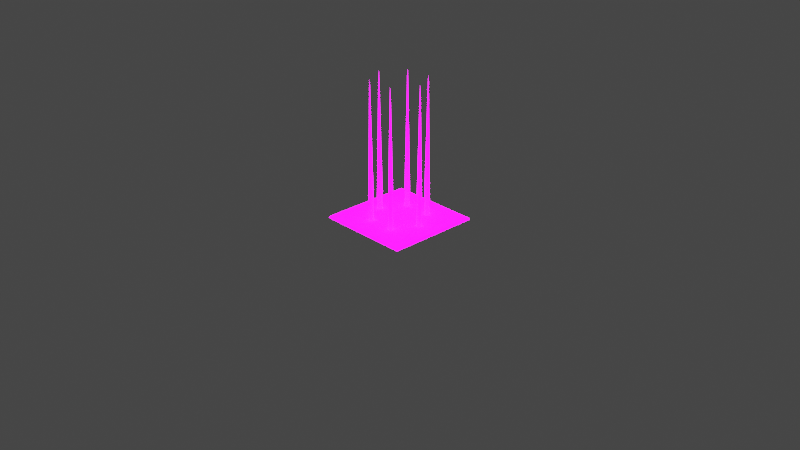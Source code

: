 # Source: Spikes.blend  (saved by Blender 3.6.11; exported with 4.5.12 LTS)
import bpy
from mathutils import Matrix  # noqa: F401  (used for matrix-valued properties, if any)

bpy.ops.wm.read_factory_settings(use_empty=True)
scene = bpy.context.scene
scene.name = 'Scene'

# ---- collections
col_collection = bpy.data.collections.new('Collection'); scene.collection.children.link(col_collection)
col_extras = bpy.data.collections.new('Extras'); scene.collection.children.link(col_extras)
col_export = bpy.data.collections.new('Export'); scene.collection.children.link(col_export)

# ---- images (referenced by path relative to the original .blend; pixels are not part of the script)
import os
ASSET_DIR = os.environ.get("B2B_ASSET_DIR", "")  # directory of the original .blend (textures are referenced by path, not embedded)
HERE = os.path.dirname(os.path.abspath(__file__))  # packed textures are extracted next to this script under _unpacked/

def load_image(name, relpath, width, height, colorspace="sRGB"):
    """Load a texture the original file referenced (path relative to the .blend, or extracted next to this script)."""
    p = next((c for c in (os.path.join(HERE, relpath), os.path.join(ASSET_DIR, relpath)) if relpath and os.path.exists(c)), "")
    if p:
        img = bpy.data.images.load(p, check_existing=True)
        img.name = name
    else:  # same state as the original file: an image datablock whose file is absent (Cycles renders it pink)
        img = bpy.data.images.new(name, width, height)
        img.source = "FILE"
        img.filepath = "//" + (relpath or name)
    img.colorspace_settings.name = colorspace
    return img
img_imphenziapixel_emission_png_001 = load_image('ImphenziaPixel-Emission.png.001', 'ImphenziaPixel-Emission.png', 1024, 1024, 'sRGB')
img_imphenziapixel_attributes_png_001 = load_image('ImphenziaPixel-Attributes.png.001', 'ImphenziaPixel-Attributes.png', 1024, 1024, 'sRGB')
img_imphenziapixel_basecolor_png_001 = load_image('ImphenziaPixel-BaseColor.png.001', 'ImphenziaPixel-BaseColor.png', 1024, 1024, 'sRGB')

# ---- materials (node trees are filled in below, after node groups)
mat_imphenziapixpal_001 = bpy.data.materials.new('ImphenziaPixPal_001')
mat_imphenziapixpal_001.alpha_threshold = 0.0
mat_imphenziapixpal_001.use_transparent_shadow = False
mat_imphenziapixpal_001.roughness = 0.5
mat_imphenziapixpal_001.line_color = (0.0, 0.0, 0.0, 1.0)

# ---- material node trees
mat_imphenziapixpal_001.use_nodes = True; mat_imphenziapixpal_001.node_tree.nodes.clear()
_N = mat_imphenziapixpal_001.node_tree.nodes; _L = mat_imphenziapixpal_001.node_tree.links
n0 = _N.new('ShaderNodeOutputMaterial'); n0.name = 'Material Output'; n0.location = (2687, 904)
n1 = _N.new('ShaderNodeBsdfPrincipled'); n1.name = 'Principled BSDF'; n1.location = (2220, 1074)
n1.distribution = 'GGX'
n1.subsurface_method = 'RANDOM_WALK_SKIN'
n1.inputs[3].default_value = 1.45
n1.inputs[13].default_value = 0.1412
n1.inputs[28].default_value = 20.0
n2 = _N.new('ShaderNodeMath'); n2.name = 'Math'; n2.location = (1892, 744)
n2.operation = 'SUBTRACT'
n2.inputs[0].default_value = 1.0
n3 = _N.new('ShaderNodeMath'); n3.name = 'Math.003'; n3.location = (926, 312)
n3.operation = 'MULTIPLY'
n4 = _N.new('ShaderNodeMath'); n4.name = 'Math.002'; n4.location = (554, 193)
n4.operation = 'DIVIDE'
n4.inputs[1].default_value = 36.0
n5 = _N.new('ShaderNodeSeparateColor'); n5.name = 'Separate Color'; n5.location = (538, 598)
n6 = _N.new('ShaderNodeMath'); n6.name = 'Math.001'; n6.location = (1201, 841)
n6.operation = 'SUBTRACT'
n7 = _N.new('ShaderNodeSeparateXYZ'); n7.name = 'Separate XYZ'; n7.location = (963, 968)
n8 = _N.new('ShaderNodeCombineXYZ'); n8.name = 'Combine XYZ'; n8.location = (1473, 992)
n9 = _N.new('ShaderNodeTexCoord'); n9.name = 'Texture Coordinate'; n9.location = (727, 942)
n10 = _N.new('ShaderNodeTexImage'); n10.name = 'Image Texture'; n10.location = (1803, 498)
n10.image = img_imphenziapixel_emission_png_001
n10.interpolation = 'Closest'
n11 = _N.new('ShaderNodeTexImage'); n11.name = 'Image Texture.003'; n11.location = (205, 499)
n11.image = img_imphenziapixel_attributes_png_001
n11.interpolation = 'Closest'
n12 = _N.new('ShaderNodeTexImage'); n12.name = 'Image Texture.002'; n12.location = (1808, 1182)
n12.image = img_imphenziapixel_basecolor_png_001
n12.interpolation = 'Closest'
n13 = _N.new('ShaderNodeValue'); n13.name = 'Value'; n13.location = (357, 115)
n13.outputs[0].default_value = 1.0
_L.new(n1.outputs[0], n0.inputs[0])
_L.new(n10.outputs[0], n1.inputs[27])
_L.new(n11.outputs[0], n5.inputs[0])
_L.new(n5.outputs[1], n2.inputs[1])
_L.new(n2.outputs[0], n1.inputs[2])
_L.new(n5.outputs[0], n1.inputs[1])
_L.new(n12.outputs[0], n1.inputs[0])
_L.new(n13.outputs[0], n4.inputs[0])
_L.new(n9.outputs[2], n7.inputs[0])
_L.new(n7.outputs[0], n8.inputs[0])
_L.new(n7.outputs[2], n8.inputs[2])
_L.new(n7.outputs[1], n6.inputs[0])
_L.new(n6.outputs[0], n8.inputs[1])
_L.new(n8.outputs[0], n12.inputs[0])
_L.new(n4.outputs[0], n3.inputs[0])
_L.new(n5.outputs[2], n3.inputs[1])
_L.new(n3.outputs[0], n6.inputs[1])
_L.new(n8.outputs[0], n10.inputs[0])
n0.is_active_output = True

# ---- world
world_world = bpy.data.worlds.new('World'); scene.world = world_world
world_world.use_nodes = True; world_world.node_tree.nodes.clear()
_N = world_world.node_tree.nodes; _L = world_world.node_tree.links
n0 = _N.new('ShaderNodeOutputWorld'); n0.name = 'World Output'; n0.location = (300, 300)
n1 = _N.new('ShaderNodeBackground'); n1.name = 'Background'; n1.location = (10, 300)
n1.inputs[0].default_value = (0.05088, 0.05088, 0.05088, 1.0)
_L.new(n1.outputs[0], n0.inputs[0])
n0.is_active_output = True
world_world.color = (0.05088, 0.05088, 0.05088)
world_world.use_sun_shadow = False
world_world.sun_shadow_jitter_overblur = 0.0

# ---- cameras
cam_camera = bpy.data.cameras.new('Camera')
cam_camera.clip_end = 100.0
cam_camera.ortho_scale = 7.314

# ---- lights
light_light = bpy.data.lights.new('Light', 'POINT')
light_light.transmission_factor = 0.0
light_light.energy = 1000.0
light_light.shadow_soft_size = 0.1
light_light.shadow_maximum_resolution = 0.006
light_light.use_absolute_resolution = True

# ---- meshes
me_cube_001 = bpy.data.meshes.new('Cube.001')
me_cube_001.from_pydata([(-0.5, -0.5, 4.371e-08), (-0.5, 0.5, 4.371e-08), (0.5, -0.5, -4.371e-08), (0.5, 0.5, -4.371e-08), (-0.4893, -0.4893, 0.02272), (-0.5, -0.5, 0.01203), (-0.4893, 0.4893, 0.02272), (-0.5, 0.5, 0.01203), (0.4893, -0.4893, 0.02272), (0.5, -0.5, 0.01203), (0.4893, 0.4893, 0.02272), (0.5, 0.5, 0.01203), (-0.3185, 1.49e-08, 0.02272), (-0.3097, -0.02121, 0.02272), (-0.2885, -0.03, 0.02272), (-0.3097, 0.02121, 0.02272), (-0.2585, 0.0, 0.02272), (-0.2673, 0.02121, 0.02272), (-0.2776, 0.02551, 0.02272), (-0.1702, 0.2348, 0.02272), (-0.1613, 0.228, 0.02272), (-0.1732, 0.2576, 0.02272), (-0.152, 0.2209, 0.02272), (-0.2673, -0.02121, 0.02272), (-0.2885, 0.03, 0.02272), (-0.1592, 0.2758, 0.02272), (-0.1292, 0.2238, 0.02272), (-0.1365, 0.2788, 0.02272), (0.1153, 0.2421, 0.02272), (-0.1153, 0.2421, 0.02272), (-0.1183, 0.2648, 0.02272), (0.1183, 0.2648, 0.02272), (0.1365, 0.2788, 0.02272), (0.1702, 0.2348, 0.02272), (0.1732, 0.2576, 0.02272), (0.1592, 0.2758, 0.02272), (0.152, 0.2209, 0.02272), (0.1292, 0.2238, 0.02272), (-0.1732, -0.2576, 0.02272), (-0.1702, -0.2348, 0.02272), (-0.1365, -0.2788, 0.02272), (-0.1592, -0.2758, 0.02272), (-0.152, -0.2209, 0.02272), (-0.1183, -0.2648, 0.02272), (-0.1153, -0.2421, 0.02272), (0.1153, -0.2421, 0.02272), (0.1183, -0.2648, 0.02272), (0.1292, -0.2238, 0.02272), (0.1365, -0.2788, 0.02272), (-0.1292, -0.2238, 0.02272), (0.1592, -0.2758, 0.02272), (0.2585, 9.686e-08, 0.02272), (0.1732, -0.2576, 0.02272), (0.1613, -0.228, 0.02272), (0.1702, -0.2348, 0.02272), (0.2885, -0.03, 0.02272), (0.2776, -0.02551, 0.02272), (0.2885, 0.03, 0.02272), (0.3185, 1.043e-07, 0.02272), (0.3097, -0.02121, 0.02272), (0.3097, 0.02121, 0.02272), (0.152, -0.2209, 0.02272), (0.2673, -0.02121, 0.02272), (0.2673, 0.02121, 0.02272), (-0.1732, 0.2576, 1.514e-08), (-0.1702, 0.2348, 1.488e-08), (-0.152, 0.2209, 1.329e-08), (-0.1592, 0.2758, 1.392e-08), (-0.1365, 0.2788, 1.193e-08), (-0.1153, 0.2421, 1.008e-08), (0.1153, 0.2421, -1.008e-08), (-0.1183, 0.2648, 1.034e-08), (0.1292, 0.2238, -1.13e-08), (0.1183, 0.2648, -1.034e-08), (-0.1292, 0.2238, 1.13e-08), (0.1365, 0.2788, -1.193e-08), (0.1592, 0.2758, -1.392e-08), (0.2585, 9.686e-08, -2.26e-08), (0.1611, 0.2278, -1.408e-08), (0.1702, 0.2348, -1.488e-08), (0.1732, 0.2576, -1.514e-08), (0.2885, -0.03, -2.522e-08), (0.2885, 0.03, -2.522e-08), (0.2779, 0.02561, -2.429e-08), (0.3185, 1.043e-07, -2.784e-08), (0.3097, -0.02121, -2.707e-08), (0.3097, 0.02121, -2.707e-08), (0.2673, -0.02121, -2.337e-08), (0.2673, 0.02121, -2.337e-08), (0.152, 0.2209, -1.329e-08), (-0.3185, 1.49e-08, 2.784e-08), (-0.3097, -0.02121, 2.707e-08), (-0.2885, -0.03, 2.522e-08), (-0.2779, -0.02561, 2.429e-08), (-0.3097, 0.02121, 2.707e-08), (-0.2885, 0.03, 2.522e-08), (-0.2585, 0.0, 2.26e-08), (-0.2673, 0.02121, 2.337e-08), (-0.1732, -0.2576, 1.514e-08), (-0.1611, -0.2278, 1.408e-08), (-0.1702, -0.2348, 1.488e-08), (-0.1592, -0.2758, 1.392e-08), (-0.152, -0.2209, 1.329e-08), (-0.2673, -0.02121, 2.337e-08), (-0.1365, -0.2788, 1.193e-08), (-0.1292, -0.2238, 1.13e-08), (0.1153, -0.2421, -1.008e-08), (-0.1183, -0.2648, 1.034e-08), (0.1183, -0.2648, -1.034e-08), (-0.1153, -0.2421, 1.008e-08), (0.1365, -0.2788, -1.193e-08), (0.1732, -0.2576, -1.514e-08), (0.1702, -0.2348, -1.488e-08), (0.1592, -0.2758, -1.392e-08), (0.152, -0.2209, -1.329e-08), (0.1292, -0.2238, -1.13e-08)], [], [(22, 20, 18, 17), (18, 20, 19, 21, 6, 4, 38, 39, 42, 49, 44, 45, 47, 61, 62, 51, 63, 57, 60, 58, 59, 55, 56, 53, 54, 52, 8, 10, 34, 33, 36, 37, 28, 29, 26, 22, 17, 16, 23, 14, 13, 12, 15, 24), (29, 28, 31, 32, 35, 34, 10, 6, 21, 25, 27, 30), (45, 44, 43, 40, 41, 38, 4, 8, 52, 50, 48, 46), (61, 53, 56, 62), (3, 11, 9, 2), (0, 5, 7, 1), (71, 68, 67, 64, 1, 3, 80, 76, 75, 73, 70, 69), (78, 83, 88, 89), (83, 78, 79, 80, 3, 2, 111, 112, 114, 115, 106, 109, 105, 102, 103, 96, 97, 95, 94, 90, 91, 92, 93, 99, 100, 98, 0, 1, 64, 65, 66, 74, 69, 70, 72, 89, 88, 77, 87, 81, 85, 84, 86, 82), (99, 93, 103, 102), (108, 110, 113, 111, 2, 0, 98, 101, 104, 107, 109, 106), (1, 7, 11, 3), (4, 6, 7, 5), (6, 10, 11, 7), (10, 8, 9, 11), (8, 4, 5, 9), (2, 9, 5, 0), (29, 30, 71, 69), (26, 29, 69, 74), (22, 26, 74, 66), (19, 20, 22, 66, 65), (64, 21, 19, 65), (67, 25, 21, 64), (68, 27, 25, 67), (71, 30, 27, 68), (97, 17, 18, 24, 95), (16, 17, 97, 96), (23, 16, 96, 103), (14, 23, 103, 93, 92), (13, 14, 92, 91), (90, 12, 13, 91), (94, 15, 12, 90), (95, 24, 15, 94), (102, 42, 39, 100, 99), (105, 49, 42, 102), (44, 49, 105, 109), (43, 44, 109, 107), (40, 43, 107, 104), (41, 40, 104, 101), (98, 38, 41, 101), (100, 39, 38, 98), (106, 45, 46, 108), (115, 47, 45, 106), (114, 61, 47, 115), (112, 54, 53, 61, 114), (52, 54, 112, 111), (50, 52, 111, 113), (48, 50, 113, 110), (46, 48, 110, 108), (62, 56, 55, 81, 87), (77, 51, 62, 87), (88, 63, 51, 77), (82, 57, 63, 88, 83), (86, 60, 57, 82), (58, 60, 86, 84), (59, 58, 84, 85), (55, 59, 85, 81), (36, 33, 79, 78, 89), (37, 36, 89, 72), (70, 28, 37, 72), (73, 31, 28, 70), (75, 32, 31, 73), (76, 35, 32, 75), (34, 35, 76, 80), (33, 34, 80, 79)])
_uv = me_cube_001.uv_layers.new(name='UVMap')
_uv.uv.foreach_set('vector', [0.81, 0.4339, 0.81, 0.4339, 0.81, 0.4339, 0.81, 0.4339, 0.81, 0.4339, 0.81, 0.4339, 0.81, 0.4339, 0.81, 0.4339, 0.81, 0.4339, 0.81, 0.4339, 0.81, 0.4339, 0.81, 0.4339, 0.81, 0.4339, 0.81, 0.4339, 0.81, 0.4339, 0.81, 0.4339, 0.81, 0.4339, 0.81, 0.4339, 0.81, 0.4339, 0.81, 0.4339, 0.81, 0.4339, 0.81, 0.4339, 0.81, 0.4339, 0.81, 0.4339, 0.81, 0.4339, 0.81, 0.4339, 0.81, 0.4339, 0.81, 0.4339, 0.81, 0.4339, 0.81, 0.4339, 0.81, 0.4339, 0.81, 0.4339, 0.81, 0.4339, 0.81, 0.4339, 0.81, 0.4339, 0.81, 0.4339, 0.81, 0.4339, 0.81, 0.4339, 0.81, 0.4339, 0.81, 0.4339, 0.81, 0.4339, 0.81, 0.4339, 0.81, 0.4339, 0.81, 0.4339, 0.81, 0.4339, 0.81, 0.4339, 0.81, 0.4339, 0.81, 0.4339, 0.81, 0.4339, 0.81, 0.4339, 0.81, 0.4339, 0.81, 0.4339, 0.81, 0.4339, 0.81, 0.4339, 0.81, 0.4339, 0.81, 0.4339, 0.81, 0.4339, 0.81, 0.4339, 0.81, 0.4339, 0.81, 0.4339, 0.81, 0.4339, 0.81, 0.4339, 0.81, 0.4339, 0.81, 0.4339, 0.81, 0.4339, 0.81, 0.4339, 0.81, 0.4339, 0.81, 0.4339, 0.81, 0.4339, 0.81, 0.4339, 0.81, 0.4339, 0.81, 0.4339, 0.81, 0.4339, 0.81, 0.4339, 0.81, 0.4339, 0.81, 0.4339, 0.81, 0.4339, 0.81, 0.4339, 0.81, 0.4339, 0.81, 0.4339, 0.81, 0.4339, 0.81, 0.4339, 0.81, 0.4339, 0.81, 0.4339, 0.81, 0.4339, 0.81, 0.4339, 0.81, 0.4339, 0.81, 0.4339, 0.81, 0.4339, 0.81, 0.4339, 0.81, 0.4339, 0.81, 0.4339, 0.81, 0.4339, 0.81, 0.4339, 0.81, 0.4339, 0.81, 0.4339, 0.81, 0.4339, 0.81, 0.4339, 0.81, 0.4339, 0.81, 0.4339, 0.81, 0.4339, 0.81, 0.4339, 0.81, 0.4339, 0.81, 0.4339, 0.81, 0.4339, 0.81, 0.4339, 0.81, 0.4339, 0.81, 0.4339, 0.81, 0.4339, 0.81, 0.4339, 0.81, 0.4339, 0.81, 0.4339, 0.81, 0.4339, 0.81, 0.4339, 0.81, 0.4339, 0.81, 0.4339, 0.81, 0.4339, 0.81, 0.4339, 0.81, 0.4339, 0.81, 0.4339, 0.81, 0.4339, 0.81, 0.4339, 0.81, 0.4339, 0.81, 0.4339, 0.81, 0.4339, 0.81, 0.4339, 0.81, 0.4339, 0.81, 0.4339, 0.81, 0.4339, 0.81, 0.4339, 0.81, 0.4339, 0.81, 0.4339, 0.81, 0.4339, 0.81, 0.4339, 0.81, 0.4339, 0.81, 0.4339, 0.81, 0.4339, 0.81, 0.4339, 0.81, 0.4339, 0.81, 0.4339, 0.81, 0.4339, 0.81, 0.4339, 0.81, 0.4339, 0.81, 0.4339, 0.81, 0.4339, 0.81, 0.4339, 0.81, 0.4339, 0.81, 0.4339, 0.81, 0.4339, 0.81, 0.4339, 0.81, 0.4339, 0.81, 0.4339, 0.81, 0.4339, 0.81, 0.4339, 0.81, 0.4339, 0.81, 0.4339, 0.81, 0.4339, 0.81, 0.4339, 0.81, 0.4339, 0.81, 0.4339, 0.81, 0.4339, 0.81, 0.4339, 0.81, 0.4339, 0.81, 0.4339, 0.81, 0.4339, 0.81, 0.4339, 0.81, 0.4339, 0.81, 0.4339, 0.81, 0.4339, 0.81, 0.4339, 0.81, 0.4339, 0.81, 0.4339, 0.81, 0.4339, 0.81, 0.4339, 0.81, 0.4339, 0.81, 0.4339, 0.81, 0.4339, 0.81, 0.4339, 0.81, 0.4339, 0.81, 0.4339, 0.81, 0.4339, 0.81, 0.4339, 0.81, 0.4339, 0.81, 0.4339, 0.81, 0.4339, 0.81, 0.4339, 0.81, 0.4339, 0.81, 0.4339, 0.81, 0.4339, 0.81, 0.4339, 0.81, 0.4339, 0.81, 0.4339, 0.81, 0.4339, 0.81, 0.4339, 0.81, 0.4339, 0.81, 0.4339, 0.81, 0.4339, 0.81, 0.4339, 0.81, 0.4339, 0.81, 0.4339, 0.81, 0.4339, 0.81, 0.4339, 0.81, 0.4339, 0.81, 0.4339, 0.81, 0.4339, 0.81, 0.4339, 0.81, 0.4339, 0.81, 0.4339, 0.81, 0.4339, 0.81, 0.4339, 0.81, 0.4339, 0.81, 0.4339, 0.81, 0.4339, 0.81, 0.4339, 0.81, 0.4339, 0.81, 0.4339, 0.81, 0.4339, 0.81, 0.4339, 0.81, 0.4339, 0.81, 0.4339, 0.81, 0.4339, 0.81, 0.4339, 0.81, 0.4339, 0.81, 0.4339, 0.81, 0.4339, 0.81, 0.4339, 0.81, 0.4339, 0.81, 0.4339, 0.81, 0.4339, 0.81, 0.4339, 0.81, 0.4339, 0.81, 0.4339, 0.81, 0.4339, 0.81, 0.4339, 0.81, 0.4339, 0.81, 0.4339, 0.81, 0.4339, 0.81, 0.4339, 0.81, 0.4339, 0.81, 0.4339, 0.81, 0.4339, 0.81, 0.4339, 0.81, 0.4339, 0.81, 0.4339, 0.81, 0.4339, 0.81, 0.4339, 0.81, 0.4339, 0.81, 0.4339, 0.81, 0.4339, 0.81, 0.4339, 0.81, 0.4339, 0.81, 0.4339, 0.81, 0.4339, 0.81, 0.4339, 0.81, 0.4339, 0.81, 0.4339, 0.81, 0.4339, 0.81, 0.4339, 0.81, 0.4339, 0.81, 0.4339, 0.81, 0.4339, 0.81, 0.4339, 0.81, 0.4339, 0.81, 0.4339, 0.81, 0.4339, 0.81, 0.4339, 0.81, 0.4339, 0.81, 0.4339, 0.81, 0.4339, 0.81, 0.4339, 0.81, 0.4339, 0.81, 0.4339, 0.81, 0.4339, 0.81, 0.4339, 0.81, 0.4339, 0.81, 0.4339, 0.81, 0.4339, 0.81, 0.4339, 0.81, 0.4339, 0.81, 0.4339, 0.81, 0.4339, 0.81, 0.4339, 0.81, 0.4339, 0.81, 0.4339, 0.81, 0.4339, 0.81, 0.4339, 0.81, 0.4339, 0.81, 0.4339, 0.81, 0.4339, 0.81, 0.4339, 0.81, 0.4339, 0.81, 0.4339, 0.81, 0.4339, 0.81, 0.4339, 0.81, 0.4339, 0.81, 0.4339, 0.81, 0.4339, 0.81, 0.4339, 0.81, 0.4339, 0.81, 0.4339, 0.81, 0.4339, 0.81, 0.4339, 0.81, 0.4339, 0.81, 0.4339, 0.81, 0.4339, 0.81, 0.4339, 0.81, 0.4339, 0.81, 0.4339, 0.81, 0.4339, 0.81, 0.4339, 0.81, 0.4339, 0.81, 0.4339, 0.81, 0.4339, 0.81, 0.4339, 0.81, 0.4339, 0.81, 0.4339, 0.81, 0.4339, 0.81, 0.4339, 0.81, 0.4339, 0.81, 0.4339, 0.81, 0.4339, 0.81, 0.4339, 0.81, 0.4339, 0.81, 0.4339, 0.81, 0.4339, 0.81, 0.4339, 0.81, 0.4339, 0.81, 0.4339, 0.81, 0.4339, 0.81, 0.4339, 0.81, 0.4339, 0.81, 0.4339, 0.81, 0.4339, 0.81, 0.4339, 0.81, 0.4339, 0.81, 0.4339, 0.81, 0.4339, 0.81, 0.4339, 0.81, 0.4339, 0.81, 0.4339, 0.81, 0.4339, 0.81, 0.4339, 0.81, 0.4339, 0.81, 0.4339, 0.81, 0.4339, 0.81, 0.4339, 0.81, 0.4339, 0.81, 0.4339, 0.81, 0.4339, 0.81, 0.4339, 0.81, 0.4339, 0.81, 0.4339, 0.81, 0.4339, 0.81, 0.4339, 0.81, 0.4339, 0.81, 0.4339, 0.81, 0.4339, 0.81, 0.4339, 0.81, 0.4339, 0.81, 0.4339, 0.81, 0.4339, 0.81, 0.4339, 0.81, 0.4339, 0.81, 0.4339, 0.81, 0.4339, 0.81, 0.4339, 0.81, 0.4339, 0.81, 0.4339, 0.81, 0.4339, 0.81, 0.4339, 0.81, 0.4339, 0.81, 0.4339, 0.81, 0.4339, 0.81, 0.4339, 0.81, 0.4339, 0.81, 0.4339, 0.81, 0.4339, 0.81, 0.4339, 0.81, 0.4339, 0.81, 0.4339, 0.81, 0.4339, 0.81, 0.4339, 0.81, 0.4339, 0.81, 0.4339])
me_cube_001.materials.append(mat_imphenziapixpal_001)
me_cube_001.update()
me_cube_007 = bpy.data.meshes.new('Cube.007')
me_cube_007.from_pydata([(-0.2885, 0.03, -3.576e-05), (-0.2673, 0.02121, -3.576e-05), (-0.2585, 0.0, -3.576e-05), (-0.2885, -4.657e-10, 1.5), (-0.2673, -0.02121, -3.576e-05), (-0.2885, -0.03, -3.576e-05), (-0.3097, -0.02121, -3.576e-05), (-0.3185, 0.0, -3.576e-05), (-0.3097, 0.02121, -3.576e-05), (-0.1702, -0.2348, -3.576e-05), (-0.152, -0.2209, -3.576e-05), (-0.1292, -0.2238, -3.576e-05), (-0.1153, -0.2421, -3.576e-05), (-0.1183, -0.2648, -3.576e-05), (-0.1365, -0.2788, -3.576e-05), (-0.1592, -0.2758, -3.576e-05), (-0.1442, -0.2498, 1.5), (-0.1732, -0.2576, -3.576e-05), (0.1183, -0.2648, -3.576e-05), (0.1153, -0.2421, -3.576e-05), (0.1292, -0.2238, -3.576e-05), (0.152, -0.2209, -3.576e-05), (0.1702, -0.2348, -3.576e-05), (0.1732, -0.2576, -3.576e-05), (0.1592, -0.2758, -3.576e-05), (0.1442, -0.2498, 1.5), (0.1365, -0.2788, -3.576e-05), (0.2885, -0.03, -3.576e-05), (0.2673, -0.02121, -3.576e-05), (0.2585, -2.086e-07, -3.576e-05), (0.2885, -2.409e-07, 1.5), (0.2673, 0.02121, -3.576e-05), (0.2885, 0.03, -3.576e-05), (0.3097, 0.02121, -3.576e-05), (0.3185, -2.682e-07, -3.576e-05), (0.3097, -0.02121, -3.576e-05), (0.1702, 0.2348, -3.576e-05), (0.152, 0.2209, -3.576e-05), (0.1292, 0.2238, -3.576e-05), (0.1153, 0.2421, -3.576e-05), (0.1183, 0.2648, -3.576e-05), (0.1365, 0.2788, -3.576e-05), (0.1592, 0.2758, -3.576e-05), (0.1732, 0.2576, -3.576e-05), (0.1442, 0.2498, 1.5), (-0.1183, 0.2648, -3.576e-05), (-0.1153, 0.2421, -3.576e-05), (-0.1292, 0.2238, -3.576e-05), (-0.1442, 0.2498, 1.5), (-0.152, 0.2209, -3.576e-05), (-0.1702, 0.2348, -3.576e-05), (-0.1732, 0.2576, -3.576e-05), (-0.1592, 0.2758, -3.576e-05), (-0.1365, 0.2788, -3.576e-05)], [], [(0, 3, 1), (1, 3, 2), (2, 3, 4), (4, 3, 5), (5, 3, 6), (6, 3, 7), (7, 3, 8), (8, 3, 0), (0, 1, 2, 4, 5, 6, 7, 8), (9, 16, 10), (10, 16, 11), (11, 16, 12), (12, 16, 13), (13, 16, 14), (14, 16, 15), (15, 16, 17), (17, 16, 9), (9, 10, 11, 12, 13, 14, 15, 17), (18, 25, 19), (19, 25, 20), (20, 25, 21), (21, 25, 22), (22, 25, 23), (23, 25, 24), (24, 25, 26), (26, 25, 18), (18, 19, 20, 21, 22, 23, 24, 26), (27, 30, 28), (28, 30, 29), (29, 30, 31), (31, 30, 32), (32, 30, 33), (33, 30, 34), (34, 30, 35), (35, 30, 27), (27, 28, 29, 31, 32, 33, 34, 35), (36, 44, 37), (37, 44, 38), (38, 44, 39), (39, 44, 40), (40, 44, 41), (41, 44, 42), (42, 44, 43), (43, 44, 36), (36, 37, 38, 39, 40, 41, 42, 43), (45, 48, 46), (46, 48, 47), (47, 48, 49), (49, 48, 50), (50, 48, 51), (51, 48, 52), (52, 48, 53), (53, 48, 45), (45, 46, 47, 49, 50, 51, 52, 53)])
_uv = me_cube_007.uv_layers.new(name='UVMap')
_uv.uv.foreach_set('vector', [0.4033, 0.9435, 0.4033, 0.9435, 0.4033, 0.9435, 0.4033, 0.9435, 0.4033, 0.9435, 0.4033, 0.9435, 0.4033, 0.9435, 0.4033, 0.9435, 0.4033, 0.9435, 0.4033, 0.9435, 0.4033, 0.9435, 0.4033, 0.9435, 0.4033, 0.9435, 0.4033, 0.9435, 0.4033, 0.9435, 0.4033, 0.9435, 0.4033, 0.9435, 0.4033, 0.9435, 0.4033, 0.9435, 0.4033, 0.9435, 0.4033, 0.9435, 0.4033, 0.9435, 0.4033, 0.9435, 0.4033, 0.9435, 0.4033, 0.9435, 0.4033, 0.9435, 0.4033, 0.9435, 0.4033, 0.9435, 0.4033, 0.9435, 0.4033, 0.9435, 0.4033, 0.9435, 0.4033, 0.9435, 0.4033, 0.9435, 0.4033, 0.9435, 0.4033, 0.9435, 0.4033, 0.9435, 0.4033, 0.9435, 0.4033, 0.9435, 0.4033, 0.9435, 0.4033, 0.9435, 0.4033, 0.9435, 0.4033, 0.9435, 0.4033, 0.9435, 0.4033, 0.9435, 0.4033, 0.9435, 0.4033, 0.9435, 0.4033, 0.9435, 0.4033, 0.9435, 0.4033, 0.9435, 0.4033, 0.9435, 0.4033, 0.9435, 0.4033, 0.9435, 0.4033, 0.9435, 0.4033, 0.9435, 0.4033, 0.9435, 0.4033, 0.9435, 0.4033, 0.9435, 0.4033, 0.9435, 0.4033, 0.9435, 0.4033, 0.9435, 0.4033, 0.9435, 0.4033, 0.9435, 0.4033, 0.9435, 0.4033, 0.9435, 0.4033, 0.9435, 0.4033, 0.9435, 0.4033, 0.9435, 0.4033, 0.9435, 0.4033, 0.9435, 0.4033, 0.9435, 0.4033, 0.9435, 0.4033, 0.9435, 0.4033, 0.9435, 0.4033, 0.9435, 0.4033, 0.9435, 0.4033, 0.9435, 0.4033, 0.9435, 0.4033, 0.9435, 0.4033, 0.9435, 0.4033, 0.9435, 0.4033, 0.9435, 0.4033, 0.9435, 0.4033, 0.9435, 0.4033, 0.9435, 0.4033, 0.9435, 0.4033, 0.9435, 0.4033, 0.9435, 0.4033, 0.9435, 0.4033, 0.9435, 0.4033, 0.9435, 0.4033, 0.9435, 0.4033, 0.9435, 0.4033, 0.9435, 0.4033, 0.9435, 0.4033, 0.9435, 0.4033, 0.9435, 0.4033, 0.9435, 0.4033, 0.9435, 0.4033, 0.9435, 0.4033, 0.9435, 0.4033, 0.9435, 0.4033, 0.9435, 0.4033, 0.9435, 0.4033, 0.9435, 0.4033, 0.9435, 0.4033, 0.9435, 0.4033, 0.9435, 0.4033, 0.9435, 0.4033, 0.9435, 0.4033, 0.9435, 0.4033, 0.9435, 0.4033, 0.9435, 0.4033, 0.9435, 0.4033, 0.9435, 0.4033, 0.9435, 0.4033, 0.9435, 0.4033, 0.9435, 0.4033, 0.9435, 0.4033, 0.9435, 0.4033, 0.9435, 0.4033, 0.9435, 0.4033, 0.9435, 0.4033, 0.9435, 0.4033, 0.9435, 0.4033, 0.9435, 0.4033, 0.9435, 0.4033, 0.9435, 0.4033, 0.9435, 0.4033, 0.9435, 0.4033, 0.9435, 0.4033, 0.9435, 0.4033, 0.9435, 0.4033, 0.9435, 0.4033, 0.9435, 0.4033, 0.9435, 0.4033, 0.9435, 0.4033, 0.9435, 0.4033, 0.9435, 0.4033, 0.9435, 0.4033, 0.9435, 0.4033, 0.9435, 0.4033, 0.9435, 0.4033, 0.9435, 0.4033, 0.9435, 0.4033, 0.9435, 0.4033, 0.9435, 0.4033, 0.9435, 0.4033, 0.9435, 0.4033, 0.9435, 0.4033, 0.9435, 0.4033, 0.9435, 0.4033, 0.9435, 0.4033, 0.9435, 0.4033, 0.9435, 0.4033, 0.9435, 0.4033, 0.9435, 0.4033, 0.9435, 0.4033, 0.9435, 0.4033, 0.9435, 0.4033, 0.9435, 0.4033, 0.9435, 0.4033, 0.9435, 0.4033, 0.9435, 0.4033, 0.9435, 0.4033, 0.9435, 0.4033, 0.9435, 0.4033, 0.9435, 0.4033, 0.9435, 0.4033, 0.9435, 0.4033, 0.9435, 0.4033, 0.9435, 0.4033, 0.9435, 0.4033, 0.9435, 0.4033, 0.9435, 0.4033, 0.9435, 0.4033, 0.9435, 0.4033, 0.9435, 0.4033, 0.9435, 0.4033, 0.9435, 0.4033, 0.9435, 0.4033, 0.9435, 0.4033, 0.9435, 0.4033, 0.9435, 0.4033, 0.9435, 0.4033, 0.9435, 0.4033, 0.9435, 0.4033, 0.9435, 0.4033, 0.9435, 0.4033, 0.9435, 0.4033, 0.9435, 0.4033, 0.9435, 0.4033, 0.9435])
me_cube_007.materials.append(mat_imphenziapixpal_001)
me_cube_007.update()

# ---- objects
ob_camera = bpy.data.objects.new('Camera', cam_camera)
ob_light = bpy.data.objects.new('Light', light_light)
ob_spikesplate = bpy.data.objects.new('SpikesPlate', me_cube_001)
ob_spikes = bpy.data.objects.new('Spikes', me_cube_007)

# ---- transforms, parenting, visibility, modifiers, constraints
ob_camera.location = (7.359, -6.926, 4.958)
ob_camera.rotation_euler = (1.109, 0.0, 0.8149)
ob_camera.lock_rotations_4d = False
ob_camera.empty_display_type = 'ARROWS'
ob_camera.color = (0.0, 0.0, 0.0, 0.0)
ob_camera.display_type = 'WIRE'
ob_camera.lineart.crease_threshold = 0.0
ob_light.location = (4.076, 1.005, 5.904)
ob_light.rotation_euler = (0.6503, 0.05522, 1.866)
ob_light.lock_rotations_4d = False
ob_light.empty_display_type = 'ARROWS'
ob_light.color = (0.0, 0.0, 0.0, 0.0)
ob_light.lineart.crease_threshold = 0.0
ob_spikesplate.location = (0.0, 0.0, 0.0)
ob_spikes.location = (0.0, 0.0, 0.0)
ob_spikes.rotation_euler = (0.0, -0.0, 5.236)

# ---- collection membership
col_extras.objects.link(ob_camera)
col_extras.objects.link(ob_light)
col_export.objects.link(ob_spikesplate)
col_export.objects.link(ob_spikes)

# ---- scene / render settings (as saved in the file)
scene.camera = ob_camera
scene.frame_start = 1; scene.frame_end = 250; scene.frame_set(1)
scene.render.engine = 'BLENDER_EEVEE_NEXT'
scene.cycles.sampling_pattern = 'TABULATED_SOBOL'
scene.view_settings.view_transform = 'Filmic'
bpy.context.view_layer.update()
